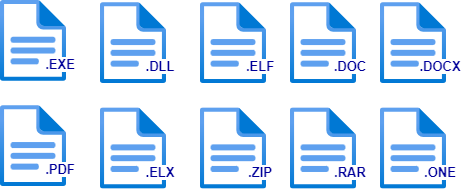

The diagram above was exported from draw.io. Its source (the exported page's mxGraphModel, read from the mxfile embedded in the PNG):
<mxGraphModel dx="2074" dy="1214" grid="1" gridSize="10" guides="1" tooltips="1" connect="1" arrows="1" fold="1" page="1" pageScale="1" pageWidth="1100" pageHeight="850" math="0" shadow="0">
  <root>
    <mxCell id="0" />
    <mxCell id="1" parent="0" />
    <mxCell id="2" value="" style="group" vertex="1" connectable="0" parent="1">
      <mxGeometry x="80" y="277.68" width="90" height="81.32" as="geometry" />
    </mxCell>
    <mxCell id="3" value="" style="image;aspect=fixed;html=1;points=[];align=center;fontSize=12;image=img/lib/azure2/general/File.svg;" vertex="1" parent="2">
      <mxGeometry width="66" height="81.32" as="geometry" />
    </mxCell>
    <mxCell id="4" value="&lt;b&gt;&lt;font style=&quot;background-color: rgb(255, 255, 255); font-size: 13px;&quot; color=&quot;#000099&quot;&gt;.EXE&lt;/font&gt;&lt;/b&gt;" style="text;html=1;align=center;verticalAlign=middle;whiteSpace=wrap;rounded=0;" vertex="1" parent="2">
      <mxGeometry x="30" y="49.31999999999999" width="60" height="30" as="geometry" />
    </mxCell>
    <mxCell id="5" value="" style="group" vertex="1" connectable="0" parent="1">
      <mxGeometry x="180" y="280" width="90" height="81.32" as="geometry" />
    </mxCell>
    <mxCell id="6" value="" style="image;aspect=fixed;html=1;points=[];align=center;fontSize=12;image=img/lib/azure2/general/File.svg;imageBackground=none;" vertex="1" parent="5">
      <mxGeometry width="66" height="81.32" as="geometry" />
    </mxCell>
    <mxCell id="7" value="&lt;b&gt;&lt;font style=&quot;background-color: rgb(255, 255, 255); font-size: 13px;&quot; color=&quot;#000099&quot;&gt;.DLL&lt;/font&gt;&lt;/b&gt;" style="text;html=1;align=center;verticalAlign=middle;whiteSpace=wrap;rounded=0;" vertex="1" parent="5">
      <mxGeometry x="30" y="49.31999999999999" width="60" height="30" as="geometry" />
    </mxCell>
    <mxCell id="8" value="" style="group" vertex="1" connectable="0" parent="1">
      <mxGeometry x="280" y="280" width="90" height="81.32" as="geometry" />
    </mxCell>
    <mxCell id="9" value="" style="image;aspect=fixed;html=1;points=[];align=center;fontSize=12;image=img/lib/azure2/general/File.svg;" vertex="1" parent="8">
      <mxGeometry width="66" height="81.32" as="geometry" />
    </mxCell>
    <mxCell id="10" value="&lt;b&gt;&lt;font style=&quot;background-color: rgb(255, 255, 255); font-size: 13px;&quot; color=&quot;#000099&quot;&gt;.ELF&lt;/font&gt;&lt;/b&gt;" style="text;html=1;align=center;verticalAlign=middle;whiteSpace=wrap;rounded=0;" vertex="1" parent="8">
      <mxGeometry x="30" y="49.31999999999999" width="60" height="30" as="geometry" />
    </mxCell>
    <mxCell id="11" value="" style="group" vertex="1" connectable="0" parent="1">
      <mxGeometry x="370" y="280" width="90" height="81.32" as="geometry" />
    </mxCell>
    <mxCell id="12" value="" style="image;aspect=fixed;html=1;points=[];align=center;fontSize=12;image=img/lib/azure2/general/File.svg;" vertex="1" parent="11">
      <mxGeometry width="66" height="81.32" as="geometry" />
    </mxCell>
    <mxCell id="13" value="&lt;b&gt;&lt;font style=&quot;background-color: rgb(255, 255, 255); font-size: 13px;&quot; color=&quot;#000099&quot;&gt;.DOC&lt;/font&gt;&lt;/b&gt;" style="text;html=1;align=center;verticalAlign=middle;whiteSpace=wrap;rounded=0;" vertex="1" parent="11">
      <mxGeometry x="30" y="49.31999999999999" width="60" height="30" as="geometry" />
    </mxCell>
    <mxCell id="14" value="" style="group" vertex="1" connectable="0" parent="1">
      <mxGeometry x="460" y="280" width="90" height="81.32" as="geometry" />
    </mxCell>
    <mxCell id="15" value="" style="image;aspect=fixed;html=1;points=[];align=center;fontSize=12;image=img/lib/azure2/general/File.svg;" vertex="1" parent="14">
      <mxGeometry width="66" height="81.32" as="geometry" />
    </mxCell>
    <mxCell id="16" value="&lt;b&gt;&lt;font style=&quot;background-color: rgb(255, 255, 255); font-size: 13px;&quot; color=&quot;#000099&quot;&gt;.DOCX&lt;/font&gt;&lt;/b&gt;" style="text;html=1;align=center;verticalAlign=middle;whiteSpace=wrap;rounded=0;" vertex="1" parent="14">
      <mxGeometry x="30" y="49.31999999999999" width="60" height="30" as="geometry" />
    </mxCell>
    <mxCell id="17" value="" style="group" vertex="1" connectable="0" parent="1">
      <mxGeometry x="80" y="383" width="90" height="81.32" as="geometry" />
    </mxCell>
    <mxCell id="18" value="" style="image;aspect=fixed;html=1;points=[];align=center;fontSize=12;image=img/lib/azure2/general/File.svg;" vertex="1" parent="17">
      <mxGeometry width="66" height="81.32" as="geometry" />
    </mxCell>
    <mxCell id="19" value="&lt;b&gt;&lt;font style=&quot;background-color: rgb(255, 255, 255); font-size: 13px;&quot; color=&quot;#000099&quot;&gt;.PDF&lt;/font&gt;&lt;/b&gt;" style="text;html=1;align=center;verticalAlign=middle;whiteSpace=wrap;rounded=0;" vertex="1" parent="17">
      <mxGeometry x="30" y="49.31999999999999" width="60" height="30" as="geometry" />
    </mxCell>
    <mxCell id="20" value="" style="group" vertex="1" connectable="0" parent="1">
      <mxGeometry x="180" y="385.32" width="90" height="81.32" as="geometry" />
    </mxCell>
    <mxCell id="21" value="" style="image;aspect=fixed;html=1;points=[];align=center;fontSize=12;image=img/lib/azure2/general/File.svg;" vertex="1" parent="20">
      <mxGeometry width="66" height="81.32" as="geometry" />
    </mxCell>
    <mxCell id="22" value="&lt;b&gt;&lt;font style=&quot;background-color: rgb(255, 255, 255); font-size: 13px;&quot; color=&quot;#000099&quot;&gt;.ELX&lt;/font&gt;&lt;/b&gt;" style="text;html=1;align=center;verticalAlign=middle;whiteSpace=wrap;rounded=0;" vertex="1" parent="20">
      <mxGeometry x="30" y="49.31999999999999" width="60" height="30" as="geometry" />
    </mxCell>
    <mxCell id="23" value="" style="group" vertex="1" connectable="0" parent="1">
      <mxGeometry x="280" y="385.32" width="90" height="81.32" as="geometry" />
    </mxCell>
    <mxCell id="24" value="" style="image;aspect=fixed;html=1;points=[];align=center;fontSize=12;image=img/lib/azure2/general/File.svg;" vertex="1" parent="23">
      <mxGeometry width="66" height="81.32" as="geometry" />
    </mxCell>
    <mxCell id="25" value="&lt;b&gt;&lt;font style=&quot;background-color: rgb(255, 255, 255); font-size: 13px;&quot; color=&quot;#000099&quot;&gt;.ZIP&lt;/font&gt;&lt;/b&gt;" style="text;html=1;align=center;verticalAlign=middle;whiteSpace=wrap;rounded=0;" vertex="1" parent="23">
      <mxGeometry x="30" y="49.31999999999999" width="60" height="30" as="geometry" />
    </mxCell>
    <mxCell id="26" value="" style="group" vertex="1" connectable="0" parent="1">
      <mxGeometry x="370" y="385.32" width="90" height="81.32" as="geometry" />
    </mxCell>
    <mxCell id="27" value="" style="image;aspect=fixed;html=1;points=[];align=center;fontSize=12;image=img/lib/azure2/general/File.svg;" vertex="1" parent="26">
      <mxGeometry width="66" height="81.32" as="geometry" />
    </mxCell>
    <mxCell id="28" value="&lt;b&gt;&lt;font style=&quot;background-color: rgb(255, 255, 255); font-size: 13px;&quot; color=&quot;#000099&quot;&gt;.RAR&lt;/font&gt;&lt;/b&gt;" style="text;html=1;align=center;verticalAlign=middle;whiteSpace=wrap;rounded=0;" vertex="1" parent="26">
      <mxGeometry x="30" y="49.31999999999999" width="60" height="30" as="geometry" />
    </mxCell>
    <mxCell id="29" value="" style="group" vertex="1" connectable="0" parent="1">
      <mxGeometry x="460" y="385.32" width="90" height="81.32" as="geometry" />
    </mxCell>
    <mxCell id="30" value="" style="image;aspect=fixed;html=1;points=[];align=center;fontSize=12;image=img/lib/azure2/general/File.svg;" vertex="1" parent="29">
      <mxGeometry width="66" height="81.32" as="geometry" />
    </mxCell>
    <mxCell id="31" value="&lt;b&gt;&lt;font style=&quot;background-color: rgb(255, 255, 255); font-size: 13px;&quot; color=&quot;#000099&quot;&gt;.ONE&lt;/font&gt;&lt;/b&gt;" style="text;html=1;align=center;verticalAlign=middle;whiteSpace=wrap;rounded=0;" vertex="1" parent="29">
      <mxGeometry x="30" y="49.31999999999999" width="60" height="30" as="geometry" />
    </mxCell>
  </root>
</mxGraphModel>